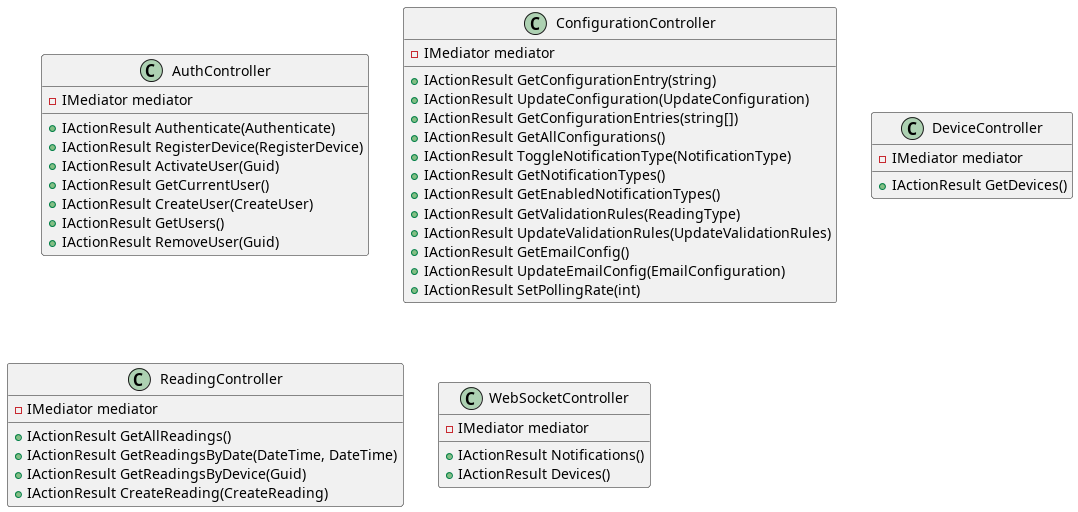

The diagram above was rendered by PlantUML. Its source (embedded in the PNG):
@startuml

class AuthController {
    - IMediator mediator
    + IActionResult Authenticate(Authenticate)
    + IActionResult RegisterDevice(RegisterDevice)
    + IActionResult ActivateUser(Guid)
    + IActionResult GetCurrentUser()
    + IActionResult CreateUser(CreateUser)
    + IActionResult GetUsers()
    + IActionResult RemoveUser(Guid)
}

class ConfigurationController {
    - IMediator mediator
    + IActionResult GetConfigurationEntry(string)
    + IActionResult UpdateConfiguration(UpdateConfiguration)
    + IActionResult GetConfigurationEntries(string[])
    + IActionResult GetAllConfigurations()
    + IActionResult ToggleNotificationType(NotificationType)
    + IActionResult GetNotificationTypes()
    + IActionResult GetEnabledNotificationTypes()
    + IActionResult GetValidationRules(ReadingType)
    + IActionResult UpdateValidationRules(UpdateValidationRules)
    + IActionResult GetEmailConfig()
    + IActionResult UpdateEmailConfig(EmailConfiguration)
    + IActionResult SetPollingRate(int)
}

class DeviceController {
    - IMediator mediator
    + IActionResult GetDevices()
}

class ReadingController {
    - IMediator mediator
    + IActionResult GetAllReadings()
    + IActionResult GetReadingsByDate(DateTime, DateTime)
    + IActionResult GetReadingsByDevice(Guid)
    + IActionResult CreateReading(CreateReading)
}

class WebSocketController {
    - IMediator mediator
    + IActionResult Notifications()
    + IActionResult Devices()
}

@enduml